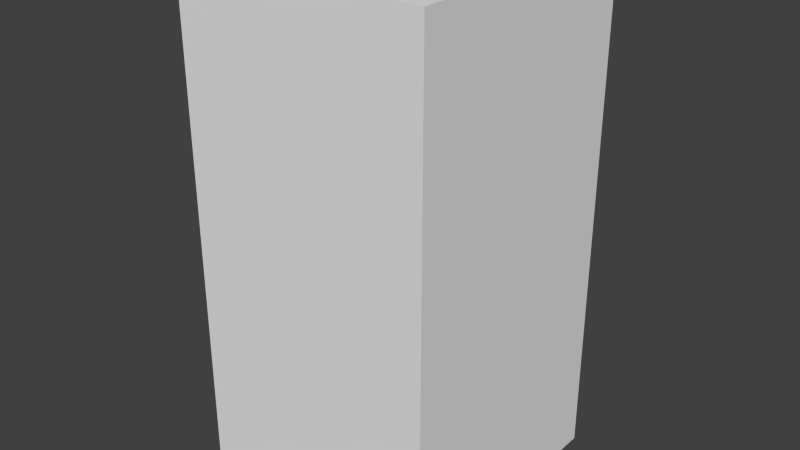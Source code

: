 # Source: yellowCircleEight.blend  (saved by Blender 2.68.0; exported with 4.5.12 LTS)
import bpy
from mathutils import Matrix  # noqa: F401  (used for matrix-valued properties, if any)

bpy.ops.wm.read_factory_settings(use_empty=True)
scene = bpy.context.scene
scene.name = 'Scene'

# ---- collections
col_collection_1 = bpy.data.collections.new('Collection 1'); scene.collection.children.link(col_collection_1)

# ---- world
world_world = bpy.data.worlds.new('World'); scene.world = world_world
world_world.color = (0.05088, 0.05088, 0.05088)
world_world.use_sun_shadow = False
world_world.sun_shadow_jitter_overblur = 0.0
world_world.cycles.sampling_method = 'MANUAL'
world_world.cycles.sample_map_resolution = 256

# ---- meshes
me_yellowcircleeight = bpy.data.meshes.new('yellowCircleEight')
me_yellowcircleeight.from_pydata([(-0.5, -0.5, -1.0), (-0.5, 0.5, -1.0), (0.5, 0.5, -1.0), (0.5, -0.5, -1.0), (-0.5, -0.5, 1.0), (-0.5, 0.5, 1.0), (0.5, 0.5, 1.0), (0.5, -0.5, 1.0)], [], [(4, 5, 1, 0), (5, 6, 2, 1), (6, 7, 3, 2), (7, 4, 0, 3), (0, 1, 2, 3), (7, 6, 5, 4)])
me_yellowcircleeight.use_remesh_preserve_volume = False
me_yellowcircleeight.use_remesh_preserve_attributes = False
me_yellowcircleeight.use_mirror_vertex_groups = False
me_yellowcircleeight.update()

# ---- objects
ob_yellowcircleeight = bpy.data.objects.new('yellowCircleEight', me_yellowcircleeight)

# ---- transforms, parenting, visibility, modifiers, constraints
ob_yellowcircleeight.location = (0.0, 0.0, 0.0)
ob_yellowcircleeight.lineart.crease_threshold = 0.0

# ---- collection membership
col_collection_1.objects.link(ob_yellowcircleeight)

# ---- scene / render settings (as saved in the file)
scene.frame_start = 1; scene.frame_end = 250; scene.frame_set(1)
scene.render.engine = 'BLENDER_EEVEE_NEXT'
scene.render.image_settings.color_mode = 'RGB'
scene.render.image_settings.compression = 90
scene.render.resolution_percentage = 50
scene.render.dither_intensity = 0.0
scene.cycles.use_denoising = False
scene.cycles.samples = 10
scene.cycles.sampling_pattern = 'TABULATED_SOBOL'
scene.cycles.light_sampling_threshold = 0.0
scene.cycles.use_adaptive_sampling = False
scene.cycles.use_light_tree = False
scene.cycles.blur_glossy = 0.0
scene.cycles.volume_bounces = 1
scene.cycles.pixel_filter_type = 'GAUSSIAN'
scene.cycles.sample_clamp_indirect = 0.0
scene.view_settings.view_transform = 'Standard'
bpy.context.view_layer.update()

# ---- added for rendering (the .blend has no active camera and no usable light): camera, sun
cam_auto = bpy.data.cameras.new('AutoCamera')
cam_auto.lens = 50.0
cam_auto.sensor_width = 36.0
cam_auto.clip_end = 1000.0
ob_auto_camera = bpy.data.objects.new('AutoCamera', cam_auto)
scene.collection.objects.link(ob_auto_camera)
ob_auto_camera.location = (2.26633, -2.71959, 1.81306)
ob_auto_camera.rotation_euler = (1.09748, -7.21219e-08, 0.694738)
scene.camera = ob_auto_camera
light_auto_sun = bpy.data.lights.new('AutoSun', 'SUN')
light_auto_sun.energy = 3.0
light_auto_sun.angle = 0.0523599
ob_auto_sun = bpy.data.objects.new('AutoSun', light_auto_sun)
scene.collection.objects.link(ob_auto_sun)
ob_auto_sun.rotation_euler = (0.872665, 0.174533, 0.523599)
bpy.context.view_layer.update()
